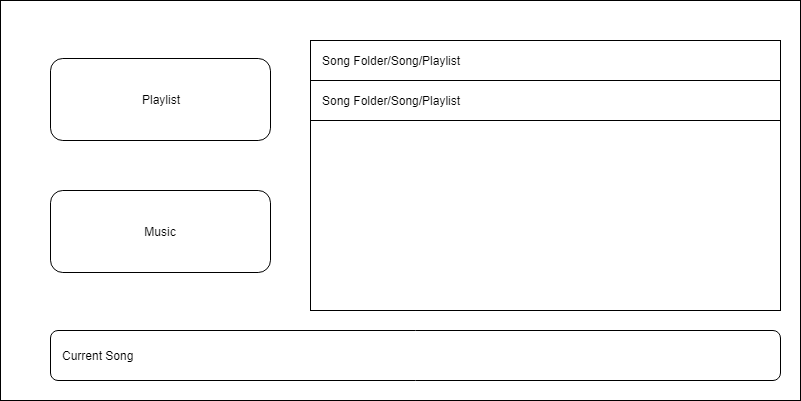

The diagram above was exported from draw.io. Its source (the exported page's mxGraphModel, read from the mxfile embedded in the PNG):
<mxGraphModel dx="840" dy="403" grid="1" gridSize="10" guides="1" tooltips="1" connect="1" arrows="1" fold="1" page="1" pageScale="1" pageWidth="827" pageHeight="1169" math="0" shadow="0">
  <root>
    <mxCell id="0" />
    <mxCell id="1" parent="0" />
    <mxCell id="uo2ltrbkLZgn1lxrFdHC-1" value="" style="rounded=0;whiteSpace=wrap;html=1;" vertex="1" parent="1">
      <mxGeometry x="10" y="10" width="800" height="400" as="geometry" />
    </mxCell>
    <mxCell id="uo2ltrbkLZgn1lxrFdHC-5" value="" style="rounded=1;whiteSpace=wrap;html=1;" vertex="1" parent="1">
      <mxGeometry x="60" y="68" width="220" height="82" as="geometry" />
    </mxCell>
    <mxCell id="uo2ltrbkLZgn1lxrFdHC-6" value="" style="rounded=1;whiteSpace=wrap;html=1;" vertex="1" parent="1">
      <mxGeometry x="60" y="200" width="220" height="82" as="geometry" />
    </mxCell>
    <mxCell id="uo2ltrbkLZgn1lxrFdHC-7" value="Playlist" style="text;html=1;strokeColor=none;fillColor=none;align=center;verticalAlign=middle;whiteSpace=wrap;rounded=0;" vertex="1" parent="1">
      <mxGeometry x="80" y="99" width="180" height="20" as="geometry" />
    </mxCell>
    <mxCell id="uo2ltrbkLZgn1lxrFdHC-8" value="Music&lt;br&gt;" style="text;html=1;strokeColor=none;fillColor=none;align=center;verticalAlign=middle;whiteSpace=wrap;rounded=0;" vertex="1" parent="1">
      <mxGeometry x="80" y="231" width="180" height="20" as="geometry" />
    </mxCell>
    <mxCell id="uo2ltrbkLZgn1lxrFdHC-9" value="" style="rounded=0;whiteSpace=wrap;html=1;" vertex="1" parent="1">
      <mxGeometry x="320" y="50" width="470" height="270" as="geometry" />
    </mxCell>
    <mxCell id="uo2ltrbkLZgn1lxrFdHC-12" value="" style="rounded=0;whiteSpace=wrap;html=1;" vertex="1" parent="1">
      <mxGeometry x="320" y="50" width="470" height="40" as="geometry" />
    </mxCell>
    <mxCell id="uo2ltrbkLZgn1lxrFdHC-13" value="&lt;div style=&quot;text-align: left&quot;&gt;&lt;span&gt;Song Folder/Song/Playlist&lt;/span&gt;&lt;/div&gt;" style="text;html=1;strokeColor=none;fillColor=none;align=left;verticalAlign=middle;whiteSpace=wrap;rounded=0;" vertex="1" parent="1">
      <mxGeometry x="330" y="60" width="310" height="20" as="geometry" />
    </mxCell>
    <mxCell id="uo2ltrbkLZgn1lxrFdHC-15" value="" style="rounded=0;whiteSpace=wrap;html=1;" vertex="1" parent="1">
      <mxGeometry x="320" y="90" width="470" height="40" as="geometry" />
    </mxCell>
    <mxCell id="uo2ltrbkLZgn1lxrFdHC-14" value="&lt;div style=&quot;text-align: left&quot;&gt;&lt;span&gt;Song Folder/Song/Playlist&lt;/span&gt;&lt;/div&gt;" style="text;html=1;strokeColor=none;fillColor=none;align=left;verticalAlign=middle;whiteSpace=wrap;rounded=0;" vertex="1" parent="1">
      <mxGeometry x="330" y="100" width="310" height="20" as="geometry" />
    </mxCell>
    <mxCell id="uo2ltrbkLZgn1lxrFdHC-17" value="" style="rounded=1;whiteSpace=wrap;html=1;align=left;" vertex="1" parent="1">
      <mxGeometry x="60" y="340" width="730" height="50" as="geometry" />
    </mxCell>
    <mxCell id="uo2ltrbkLZgn1lxrFdHC-18" value="&lt;div style=&quot;text-align: left&quot;&gt;&lt;span&gt;Current Song&lt;/span&gt;&lt;/div&gt;" style="text;html=1;strokeColor=none;fillColor=none;align=left;verticalAlign=middle;whiteSpace=wrap;rounded=0;" vertex="1" parent="1">
      <mxGeometry x="70" y="355" width="370" height="20" as="geometry" />
    </mxCell>
  </root>
</mxGraphModel>